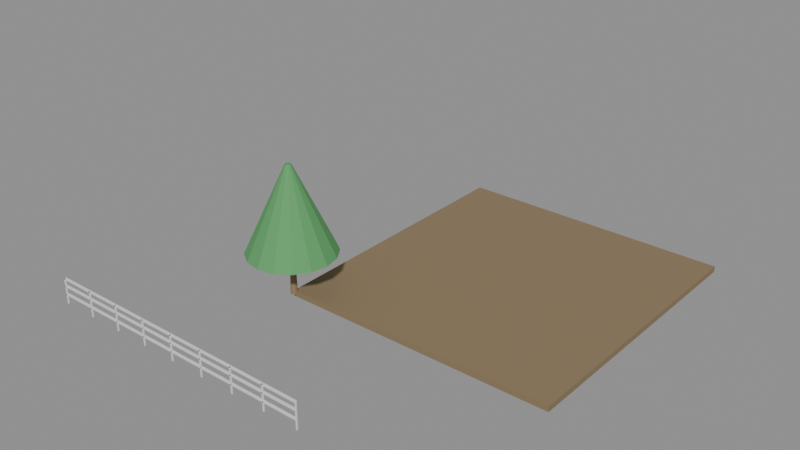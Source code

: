 # Source: e2196_after.blend  (saved by Blender 5.2.44; exported with 4.5.12 LTS)
import bpy
from mathutils import Matrix  # noqa: F401  (used for matrix-valued properties, if any)

bpy.ops.wm.read_factory_settings(use_empty=True)
scene = bpy.context.scene
scene.name = 'Scene'

# ---- materials (node trees are filled in below, after node groups)
mat_terreno = bpy.data.materials.new('Terreno')
mat_madera_tronco = bpy.data.materials.new('Madera_Tronco')
mat_follaje = bpy.data.materials.new('Follaje')
mat_acero = bpy.data.materials.new('Acero')

# ---- material node trees
mat_terreno.use_nodes = True; mat_terreno.node_tree.nodes.clear()
_N = mat_terreno.node_tree.nodes; _L = mat_terreno.node_tree.links
n0 = _N.new('ShaderNodeBsdfPrincipled'); n0.name = 'Principled BSDF'; n0.location = (-200, 100)
n0.inputs[0].default_value = (0.25, 0.18, 0.1, 1.0)
n0.inputs[2].default_value = 0.9
n0.inputs[3].default_value = 1.45
n0.inputs[10].default_value = 0.005
n1 = _N.new('ShaderNodeOutputMaterial'); n1.name = 'Material Output'; n1.location = (200, 100)
_L.new(n0.outputs[0], n1.inputs[0])
n1.is_active_output = True
mat_madera_tronco.use_nodes = True; mat_madera_tronco.node_tree.nodes.clear()
_N = mat_madera_tronco.node_tree.nodes; _L = mat_madera_tronco.node_tree.links
n0 = _N.new('ShaderNodeBsdfPrincipled'); n0.name = 'Principled BSDF'; n0.location = (-200, 100)
n0.inputs[0].default_value = (0.28, 0.18, 0.1, 1.0)
n0.inputs[2].default_value = 0.9
n0.inputs[3].default_value = 1.45
n0.inputs[10].default_value = 0.005
n1 = _N.new('ShaderNodeOutputMaterial'); n1.name = 'Material Output'; n1.location = (200, 100)
_L.new(n0.outputs[0], n1.inputs[0])
n1.is_active_output = True
mat_follaje.use_nodes = True; mat_follaje.node_tree.nodes.clear()
_N = mat_follaje.node_tree.nodes; _L = mat_follaje.node_tree.links
n0 = _N.new('ShaderNodeBsdfPrincipled'); n0.name = 'Principled BSDF'; n0.location = (-200, 100)
n0.inputs[0].default_value = (0.1, 0.35, 0.12, 1.0)
n0.inputs[2].default_value = 0.8
n0.inputs[3].default_value = 1.45
n0.inputs[10].default_value = 0.005
n1 = _N.new('ShaderNodeOutputMaterial'); n1.name = 'Material Output'; n1.location = (200, 100)
_L.new(n0.outputs[0], n1.inputs[0])
n1.is_active_output = True
mat_acero.use_nodes = True; mat_acero.node_tree.nodes.clear()
_N = mat_acero.node_tree.nodes; _L = mat_acero.node_tree.links
n0 = _N.new('ShaderNodeBsdfPrincipled'); n0.name = 'Principled BSDF'; n0.location = (-200, 100)
n0.inputs[3].default_value = 1.45
n0.inputs[10].default_value = 0.005
n1 = _N.new('ShaderNodeOutputMaterial'); n1.name = 'Material Output'; n1.location = (200, 100)
_L.new(n0.outputs[0], n1.inputs[0])
n1.is_active_output = True

# ---- meshes
me_parcela_jardin_cuerpo_mesh = bpy.data.meshes.new('Parcela_Jardin_Cuerpo_mesh')
me_parcela_jardin_cuerpo_mesh.from_pydata([(0.0, 0.0, 0.0), (9.6, 0.0, 0.0), (9.6, 10.0, 0.0), (0.0, 10.0, 0.0), (0.0, 0.0, 0.2), (9.6, 0.0, 0.2), (9.6, 10.0, 0.2), (0.0, 10.0, 0.2)], [], [(0, 1, 2, 3), (4, 5, 6, 7), (0, 1, 5, 4), (1, 2, 6, 5), (2, 3, 7, 6), (3, 0, 4, 7)])
me_parcela_jardin_cuerpo_mesh.materials.append(mat_terreno)
me_parcela_jardin_cuerpo_mesh.update()
me_arbol_central_tronco_mesh = bpy.data.meshes.new('Arbol_Central_Tronco_mesh')
me_arbol_central_tronco_mesh.from_pydata([(0.0, 0.12, 0.0), (0.0, 0.084, 1.5), (0.06, 0.1039, 0.0), (0.042, 0.07275, 1.5), (0.1039, 0.06, 0.0), (0.07275, 0.042, 1.5), (0.12, 0.0, 0.0), (0.084, 0.0, 1.5), (0.1039, -0.06, 0.0), (0.07275, -0.042, 1.5), (0.06, -0.1039, 0.0), (0.042, -0.07275, 1.5), (0.0, -0.12, 0.0), (0.0, -0.084, 1.5), (-0.06, -0.1039, 0.0), (-0.042, -0.07275, 1.5), (-0.1039, -0.06, 0.0), (-0.07275, -0.042, 1.5), (-0.12, 0.0, 0.0), (-0.084, 0.0, 1.5), (-0.1039, 0.06, 0.0), (-0.07275, 0.042, 1.5), (-0.06, 0.1039, 0.0), (-0.042, 0.07275, 1.5)], [], [(0, 1, 3, 2), (2, 3, 5, 4), (4, 5, 7, 6), (6, 7, 9, 8), (8, 9, 11, 10), (10, 11, 13, 12), (12, 13, 15, 14), (14, 15, 17, 16), (16, 17, 19, 18), (18, 19, 21, 20), (3, 1, 23, 21, 19, 17, 15, 13, 11, 9, 7, 5), (20, 21, 23, 22), (22, 23, 1, 0), (0, 2, 4, 6, 8, 10, 12, 14, 16, 18, 20, 22)])
me_arbol_central_tronco_mesh.materials.append(mat_madera_tronco)
me_arbol_central_tronco_mesh.update()
me_arbol_central_copa_mesh = bpy.data.meshes.new('Arbol_Central_Copa_mesh')
me_arbol_central_copa_mesh.from_pydata([(0.0, 1.5, 1.5), (0.0, 0.1, 4.5), (0.574, 1.386, 1.5), (0.03827, 0.09239, 4.5), (1.061, 1.061, 1.5), (0.07071, 0.07071, 4.5), (1.386, 0.574, 1.5), (0.09239, 0.03827, 4.5), (1.5, 0.0, 1.5), (0.1, 0.0, 4.5), (1.386, -0.574, 1.5), (0.09239, -0.03827, 4.5), (1.061, -1.061, 1.5), (0.07071, -0.07071, 4.5), (0.574, -1.386, 1.5), (0.03827, -0.09239, 4.5), (0.0, -1.5, 1.5), (0.0, -0.1, 4.5), (-0.574, -1.386, 1.5), (-0.03827, -0.09239, 4.5), (-1.061, -1.061, 1.5), (-0.07071, -0.07071, 4.5), (-1.386, -0.574, 1.5), (-0.09239, -0.03827, 4.5), (-1.5, 0.0, 1.5), (-0.1, 0.0, 4.5), (-1.386, 0.574, 1.5), (-0.09239, 0.03827, 4.5), (-1.061, 1.061, 1.5), (-0.07071, 0.07071, 4.5), (-0.574, 1.386, 1.5), (-0.03827, 0.09239, 4.5)], [], [(0, 1, 3, 2), (2, 3, 5, 4), (4, 5, 7, 6), (6, 7, 9, 8), (8, 9, 11, 10), (10, 11, 13, 12), (12, 13, 15, 14), (14, 15, 17, 16), (16, 17, 19, 18), (18, 19, 21, 20), (20, 21, 23, 22), (22, 23, 25, 24), (24, 25, 27, 26), (26, 27, 29, 28), (3, 1, 31, 29, 27, 25, 23, 21, 19, 17, 15, 13, 11, 9, 7, 5), (28, 29, 31, 30), (30, 31, 1, 0), (0, 2, 4, 6, 8, 10, 12, 14, 16, 18, 20, 22, 24, 26, 28, 30)])
me_arbol_central_copa_mesh.materials.append(mat_follaje)
me_arbol_central_copa_mesh.update()
me_valla_frontal_poste_1_mesh = bpy.data.meshes.new('Valla_Frontal_Poste_1_mesh')
me_valla_frontal_poste_1_mesh.from_pydata([(0.0, 0.0, 0.0), (0.04, 0.0, 0.0), (0.04, 0.04, 0.0), (0.0, 0.04, 0.0), (0.0, 0.0, 0.9), (0.04, 0.0, 0.9), (0.04, 0.04, 0.9), (0.0, 0.04, 0.9)], [], [(0, 1, 2, 3), (4, 5, 6, 7), (0, 1, 5, 4), (1, 2, 6, 5), (2, 3, 7, 6), (3, 0, 4, 7)])
me_valla_frontal_poste_1_mesh.materials.append(mat_acero)
me_valla_frontal_poste_1_mesh.update()
me_valla_frontal_poste_2_mesh = bpy.data.meshes.new('Valla_Frontal_Poste_2_mesh')
me_valla_frontal_poste_2_mesh.from_pydata([(0.0, 0.0, 0.0), (0.04, 0.0, 0.0), (0.04, 0.04, 0.0), (0.0, 0.04, 0.0), (0.0, 0.0, 0.9), (0.04, 0.0, 0.9), (0.04, 0.04, 0.9), (0.0, 0.04, 0.9)], [], [(0, 1, 2, 3), (4, 5, 6, 7), (0, 1, 5, 4), (1, 2, 6, 5), (2, 3, 7, 6), (3, 0, 4, 7)])
me_valla_frontal_poste_2_mesh.materials.append(mat_acero)
me_valla_frontal_poste_2_mesh.update()
me_valla_frontal_poste_3_mesh = bpy.data.meshes.new('Valla_Frontal_Poste_3_mesh')
me_valla_frontal_poste_3_mesh.from_pydata([(0.0, 0.0, 0.0), (0.04, 0.0, 0.0), (0.04, 0.04, 0.0), (0.0, 0.04, 0.0), (0.0, 0.0, 0.9), (0.04, 0.0, 0.9), (0.04, 0.04, 0.9), (0.0, 0.04, 0.9)], [], [(0, 1, 2, 3), (4, 5, 6, 7), (0, 1, 5, 4), (1, 2, 6, 5), (2, 3, 7, 6), (3, 0, 4, 7)])
me_valla_frontal_poste_3_mesh.materials.append(mat_acero)
me_valla_frontal_poste_3_mesh.update()
me_valla_frontal_poste_4_mesh = bpy.data.meshes.new('Valla_Frontal_Poste_4_mesh')
me_valla_frontal_poste_4_mesh.from_pydata([(0.0, 0.0, 0.0), (0.04, 0.0, 0.0), (0.04, 0.04, 0.0), (0.0, 0.04, 0.0), (0.0, 0.0, 0.9), (0.04, 0.0, 0.9), (0.04, 0.04, 0.9), (0.0, 0.04, 0.9)], [], [(0, 1, 2, 3), (4, 5, 6, 7), (0, 1, 5, 4), (1, 2, 6, 5), (2, 3, 7, 6), (3, 0, 4, 7)])
me_valla_frontal_poste_4_mesh.materials.append(mat_acero)
me_valla_frontal_poste_4_mesh.update()
me_valla_frontal_poste_5_mesh = bpy.data.meshes.new('Valla_Frontal_Poste_5_mesh')
me_valla_frontal_poste_5_mesh.from_pydata([(0.0, 0.0, 0.0), (0.04, 0.0, 0.0), (0.04, 0.04, 0.0), (0.0, 0.04, 0.0), (0.0, 0.0, 0.9), (0.04, 0.0, 0.9), (0.04, 0.04, 0.9), (0.0, 0.04, 0.9)], [], [(0, 1, 2, 3), (4, 5, 6, 7), (0, 1, 5, 4), (1, 2, 6, 5), (2, 3, 7, 6), (3, 0, 4, 7)])
me_valla_frontal_poste_5_mesh.materials.append(mat_acero)
me_valla_frontal_poste_5_mesh.update()
me_valla_frontal_poste_6_mesh = bpy.data.meshes.new('Valla_Frontal_Poste_6_mesh')
me_valla_frontal_poste_6_mesh.from_pydata([(0.0, 0.0, 0.0), (0.04, 0.0, 0.0), (0.04, 0.04, 0.0), (0.0, 0.04, 0.0), (0.0, 0.0, 0.9), (0.04, 0.0, 0.9), (0.04, 0.04, 0.9), (0.0, 0.04, 0.9)], [], [(0, 1, 2, 3), (4, 5, 6, 7), (0, 1, 5, 4), (1, 2, 6, 5), (2, 3, 7, 6), (3, 0, 4, 7)])
me_valla_frontal_poste_6_mesh.materials.append(mat_acero)
me_valla_frontal_poste_6_mesh.update()
me_valla_frontal_poste_7_mesh = bpy.data.meshes.new('Valla_Frontal_Poste_7_mesh')
me_valla_frontal_poste_7_mesh.from_pydata([(0.0, 0.0, 0.0), (0.04, 0.0, 0.0), (0.04, 0.04, 0.0), (0.0, 0.04, 0.0), (0.0, 0.0, 0.9), (0.04, 0.0, 0.9), (0.04, 0.04, 0.9), (0.0, 0.04, 0.9)], [], [(0, 1, 2, 3), (4, 5, 6, 7), (0, 1, 5, 4), (1, 2, 6, 5), (2, 3, 7, 6), (3, 0, 4, 7)])
me_valla_frontal_poste_7_mesh.materials.append(mat_acero)
me_valla_frontal_poste_7_mesh.update()
me_valla_frontal_poste_8_mesh = bpy.data.meshes.new('Valla_Frontal_Poste_8_mesh')
me_valla_frontal_poste_8_mesh.from_pydata([(0.0, 0.0, 0.0), (0.04, 0.0, 0.0), (0.04, 0.04, 0.0), (0.0, 0.04, 0.0), (0.0, 0.0, 0.9), (0.04, 0.0, 0.9), (0.04, 0.04, 0.9), (0.0, 0.04, 0.9)], [], [(0, 1, 2, 3), (4, 5, 6, 7), (0, 1, 5, 4), (1, 2, 6, 5), (2, 3, 7, 6), (3, 0, 4, 7)])
me_valla_frontal_poste_8_mesh.materials.append(mat_acero)
me_valla_frontal_poste_8_mesh.update()
me_valla_frontal_poste_9_mesh = bpy.data.meshes.new('Valla_Frontal_Poste_9_mesh')
me_valla_frontal_poste_9_mesh.from_pydata([(0.0, 0.0, 0.0), (0.04, 0.0, 0.0), (0.04, 0.04, 0.0), (0.0, 0.04, 0.0), (0.0, 0.0, 0.9), (0.04, 0.0, 0.9), (0.04, 0.04, 0.9), (0.0, 0.04, 0.9)], [], [(0, 1, 2, 3), (4, 5, 6, 7), (0, 1, 5, 4), (1, 2, 6, 5), (2, 3, 7, 6), (3, 0, 4, 7)])
me_valla_frontal_poste_9_mesh.materials.append(mat_acero)
me_valla_frontal_poste_9_mesh.update()
me_valla_frontal_top_mesh = bpy.data.meshes.new('Valla_Frontal_Top_mesh')
me_valla_frontal_top_mesh.from_pydata([(0.0, 0.0, 0.0), (10.0, 0.0, 0.0), (10.0, 0.08, 0.0), (0.0, 0.08, 0.0), (0.0, 0.0, 0.04), (10.0, 0.0, 0.04), (10.0, 0.08, 0.04), (0.0, 0.08, 0.04)], [], [(0, 1, 2, 3), (4, 5, 6, 7), (0, 1, 5, 4), (1, 2, 6, 5), (2, 3, 7, 6), (3, 0, 4, 7)])
me_valla_frontal_top_mesh.materials.append(mat_acero)
me_valla_frontal_top_mesh.update()
me_valla_frontal_trav_1_mesh = bpy.data.meshes.new('Valla_Frontal_Trav_1_mesh')
me_valla_frontal_trav_1_mesh.from_pydata([(0.0, 0.0, 0.0), (10.0, 0.0, 0.0), (10.0, 0.08, 0.0), (0.0, 0.08, 0.0), (0.0, 0.0, 0.04), (10.0, 0.0, 0.04), (10.0, 0.08, 0.04), (0.0, 0.08, 0.04)], [], [(0, 1, 2, 3), (4, 5, 6, 7), (0, 1, 5, 4), (1, 2, 6, 5), (2, 3, 7, 6), (3, 0, 4, 7)])
me_valla_frontal_trav_1_mesh.materials.append(mat_acero)
me_valla_frontal_trav_1_mesh.update()
me_valla_frontal_trav_2_mesh = bpy.data.meshes.new('Valla_Frontal_Trav_2_mesh')
me_valla_frontal_trav_2_mesh.from_pydata([(0.0, 0.0, 0.0), (10.0, 0.0, 0.0), (10.0, 0.08, 0.0), (0.0, 0.08, 0.0), (0.0, 0.0, 0.04), (10.0, 0.0, 0.04), (10.0, 0.08, 0.04), (0.0, 0.08, 0.04)], [], [(0, 1, 2, 3), (4, 5, 6, 7), (0, 1, 5, 4), (1, 2, 6, 5), (2, 3, 7, 6), (3, 0, 4, 7)])
me_valla_frontal_trav_2_mesh.materials.append(mat_acero)
me_valla_frontal_trav_2_mesh.update()

# ---- objects
ob_parcela_jardin = bpy.data.objects.new('Parcela_Jardin', None)
ob_parcela_jardin_cuerpo = bpy.data.objects.new('Parcela_Jardin_Cuerpo', me_parcela_jardin_cuerpo_mesh)
ob_arbol_central = bpy.data.objects.new('Arbol_Central', None)
ob_arbol_central_tronco = bpy.data.objects.new('Arbol_Central_Tronco', me_arbol_central_tronco_mesh)
ob_arbol_central_copa = bpy.data.objects.new('Arbol_Central_Copa', me_arbol_central_copa_mesh)
ob_valla_frontal = bpy.data.objects.new('Valla_Frontal', None)
ob_valla_frontal_poste_1 = bpy.data.objects.new('Valla_Frontal_Poste_1', me_valla_frontal_poste_1_mesh)
ob_valla_frontal_poste_2 = bpy.data.objects.new('Valla_Frontal_Poste_2', me_valla_frontal_poste_2_mesh)
ob_valla_frontal_poste_3 = bpy.data.objects.new('Valla_Frontal_Poste_3', me_valla_frontal_poste_3_mesh)
ob_valla_frontal_poste_4 = bpy.data.objects.new('Valla_Frontal_Poste_4', me_valla_frontal_poste_4_mesh)
ob_valla_frontal_poste_5 = bpy.data.objects.new('Valla_Frontal_Poste_5', me_valla_frontal_poste_5_mesh)
ob_valla_frontal_poste_6 = bpy.data.objects.new('Valla_Frontal_Poste_6', me_valla_frontal_poste_6_mesh)
ob_valla_frontal_poste_7 = bpy.data.objects.new('Valla_Frontal_Poste_7', me_valla_frontal_poste_7_mesh)
ob_valla_frontal_poste_8 = bpy.data.objects.new('Valla_Frontal_Poste_8', me_valla_frontal_poste_8_mesh)
ob_valla_frontal_poste_9 = bpy.data.objects.new('Valla_Frontal_Poste_9', me_valla_frontal_poste_9_mesh)
ob_valla_frontal_top = bpy.data.objects.new('Valla_Frontal_Top', me_valla_frontal_top_mesh)
ob_valla_frontal_trav_1 = bpy.data.objects.new('Valla_Frontal_Trav_1', me_valla_frontal_trav_1_mesh)
ob_valla_frontal_trav_2 = bpy.data.objects.new('Valla_Frontal_Trav_2', me_valla_frontal_trav_2_mesh)

# ---- transforms, parenting, visibility, modifiers, constraints
ob_parcela_jardin.location = (0.0, 0.0, -0.1)
ob_parcela_jardin.empty_display_type = 'ARROWS'
ob_parcela_jardin_cuerpo.parent = ob_parcela_jardin
ob_parcela_jardin_cuerpo.location = (0.0, 0.0, 0.0)
ob_arbol_central.location = (0.0, 0.0, 0.0)
ob_arbol_central.empty_display_type = 'ARROWS'
ob_arbol_central_tronco.parent = ob_arbol_central
ob_arbol_central_tronco.location = (0.0, 0.0, 0.0)
ob_arbol_central_copa.parent = ob_arbol_central
ob_arbol_central_copa.location = (0.0, 0.0, 0.0)
ob_valla_frontal.location = (-5.0, -5.0, 0.0)
ob_valla_frontal.empty_display_type = 'ARROWS'
ob_valla_frontal_poste_1.parent = ob_valla_frontal
ob_valla_frontal_poste_1.location = (0.0, 0.0, 0.0)
ob_valla_frontal_poste_2.parent = ob_valla_frontal
ob_valla_frontal_poste_2.location = (1.25, 0.0, 0.0)
ob_valla_frontal_poste_3.parent = ob_valla_frontal
ob_valla_frontal_poste_3.location = (2.5, 0.0, 0.0)
ob_valla_frontal_poste_4.parent = ob_valla_frontal
ob_valla_frontal_poste_4.location = (3.75, 0.0, 0.0)
ob_valla_frontal_poste_5.parent = ob_valla_frontal
ob_valla_frontal_poste_5.location = (5.0, 0.0, 0.0)
ob_valla_frontal_poste_6.parent = ob_valla_frontal
ob_valla_frontal_poste_6.location = (6.25, 0.0, 0.0)
ob_valla_frontal_poste_7.parent = ob_valla_frontal
ob_valla_frontal_poste_7.location = (7.5, 0.0, 0.0)
ob_valla_frontal_poste_8.parent = ob_valla_frontal
ob_valla_frontal_poste_8.location = (8.75, 0.0, 0.0)
ob_valla_frontal_poste_9.parent = ob_valla_frontal
ob_valla_frontal_poste_9.location = (10.0, 0.0, 0.0)
ob_valla_frontal_top.parent = ob_valla_frontal
ob_valla_frontal_top.location = (0.0, 0.0, 0.86)
ob_valla_frontal_trav_1.parent = ob_valla_frontal
ob_valla_frontal_trav_1.location = (0.0, 0.0, 0.3)
ob_valla_frontal_trav_2.parent = ob_valla_frontal
ob_valla_frontal_trav_2.location = (0.0, 0.0, 0.6)

# ---- collection membership
scene.collection.objects.link(ob_parcela_jardin)
scene.collection.objects.link(ob_parcela_jardin_cuerpo)
scene.collection.objects.link(ob_arbol_central)
scene.collection.objects.link(ob_arbol_central_tronco)
scene.collection.objects.link(ob_arbol_central_copa)
scene.collection.objects.link(ob_valla_frontal)
scene.collection.objects.link(ob_valla_frontal_poste_1)
scene.collection.objects.link(ob_valla_frontal_poste_2)
scene.collection.objects.link(ob_valla_frontal_poste_3)
scene.collection.objects.link(ob_valla_frontal_poste_4)
scene.collection.objects.link(ob_valla_frontal_poste_5)
scene.collection.objects.link(ob_valla_frontal_poste_6)
scene.collection.objects.link(ob_valla_frontal_poste_7)
scene.collection.objects.link(ob_valla_frontal_poste_8)
scene.collection.objects.link(ob_valla_frontal_poste_9)
scene.collection.objects.link(ob_valla_frontal_top)
scene.collection.objects.link(ob_valla_frontal_trav_1)
scene.collection.objects.link(ob_valla_frontal_trav_2)

# ---- scene / render settings (as saved in the file)
scene.frame_start = 1; scene.frame_end = 250; scene.frame_set(1)
scene.render.engine = 'BLENDER_EEVEE_NEXT'
scene.render.bake_bias = 0.0
scene.render.bake_samples = 0
scene.render.compositor_device = 'GPU'
scene.eevee.use_volume_custom_range = False
scene.eevee.fast_gi_thickness_near = 0.1
scene.eevee.fast_gi_thickness_far = 0.0
scene.eevee.ray_tracing_options.screen_trace_thickness = 0.1
bpy.context.view_layer.update()

# ---- added for rendering (the .blend has no active camera and no usable light): camera, sun + grey world if the file has none
cam_auto = bpy.data.cameras.new('AutoCamera')
cam_auto.lens = 50.0
cam_auto.sensor_width = 36.0
cam_auto.clip_end = 1000.0
ob_auto_camera = bpy.data.objects.new('AutoCamera', cam_auto)
scene.collection.objects.link(ob_auto_camera)
ob_auto_camera.location = (22.1292, -21.295, 18.0633)
ob_auto_camera.rotation_euler = (1.09748, -7.21219e-08, 0.694738)
scene.camera = ob_auto_camera
light_auto_sun = bpy.data.lights.new('AutoSun', 'SUN')
light_auto_sun.energy = 3.0
light_auto_sun.angle = 0.0523599
ob_auto_sun = bpy.data.objects.new('AutoSun', light_auto_sun)
scene.collection.objects.link(ob_auto_sun)
ob_auto_sun.rotation_euler = (0.872665, 0.174533, 0.523599)
if scene.world is None:
    world_auto = bpy.data.worlds.new('AutoWorld')
    world_auto.color = (0.3, 0.3, 0.3)
    scene.world = world_auto
bpy.context.view_layer.update()

